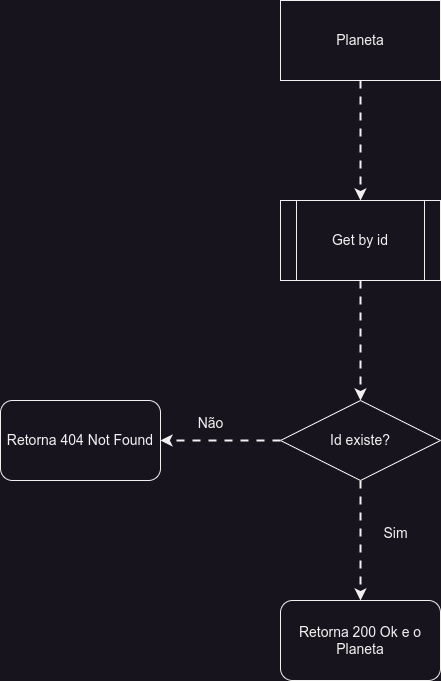

The diagram above was exported from draw.io. Its source (the exported page's mxGraphModel, read from the mxfile embedded in the PNG):
<mxGraphModel dx="1434" dy="870" grid="0" gridSize="10" guides="1" tooltips="1" connect="1" arrows="1" fold="1" page="0" pageScale="1" pageWidth="1169" pageHeight="827" math="0" shadow="0">
  <root>
    <mxCell id="0" />
    <mxCell id="1" parent="0" />
    <mxCell id="7sO7TaZ-AYqoJsV6MgC5-3" style="edgeStyle=orthogonalEdgeStyle;rounded=0;orthogonalLoop=1;jettySize=auto;html=1;entryX=0.5;entryY=0;entryDx=0;entryDy=0;flowAnimation=1;strokeWidth=2;" parent="1" source="7sO7TaZ-AYqoJsV6MgC5-1" target="7sO7TaZ-AYqoJsV6MgC5-2" edge="1">
      <mxGeometry relative="1" as="geometry" />
    </mxCell>
    <mxCell id="7sO7TaZ-AYqoJsV6MgC5-1" value="&lt;font style=&quot;font-size: 14px;&quot;&gt;Planeta&lt;/font&gt;" style="rounded=0;whiteSpace=wrap;html=1;" parent="1" vertex="1">
      <mxGeometry x="480" y="40" width="160" height="80" as="geometry" />
    </mxCell>
    <mxCell id="7sO7TaZ-AYqoJsV6MgC5-5" style="edgeStyle=orthogonalEdgeStyle;rounded=0;orthogonalLoop=1;jettySize=auto;html=1;flowAnimation=1;strokeWidth=2;" parent="1" source="7sO7TaZ-AYqoJsV6MgC5-2" target="7sO7TaZ-AYqoJsV6MgC5-4" edge="1">
      <mxGeometry relative="1" as="geometry" />
    </mxCell>
    <mxCell id="7sO7TaZ-AYqoJsV6MgC5-2" value="&lt;font style=&quot;font-size: 14px;&quot;&gt;Get by id&lt;/font&gt;" style="shape=process;whiteSpace=wrap;html=1;backgroundOutline=1;" parent="1" vertex="1">
      <mxGeometry x="480" y="240" width="160" height="80" as="geometry" />
    </mxCell>
    <mxCell id="7sO7TaZ-AYqoJsV6MgC5-7" style="edgeStyle=orthogonalEdgeStyle;rounded=0;orthogonalLoop=1;jettySize=auto;html=1;entryX=1;entryY=0.5;entryDx=0;entryDy=0;flowAnimation=1;strokeWidth=2;" parent="1" source="7sO7TaZ-AYqoJsV6MgC5-4" target="7sO7TaZ-AYqoJsV6MgC5-6" edge="1">
      <mxGeometry relative="1" as="geometry" />
    </mxCell>
    <mxCell id="7sO7TaZ-AYqoJsV6MgC5-10" style="edgeStyle=orthogonalEdgeStyle;rounded=0;orthogonalLoop=1;jettySize=auto;html=1;entryX=0.5;entryY=0;entryDx=0;entryDy=0;flowAnimation=1;strokeWidth=2;" parent="1" source="7sO7TaZ-AYqoJsV6MgC5-4" target="7sO7TaZ-AYqoJsV6MgC5-9" edge="1">
      <mxGeometry relative="1" as="geometry" />
    </mxCell>
    <mxCell id="7sO7TaZ-AYqoJsV6MgC5-4" value="&lt;font style=&quot;font-size: 14px;&quot;&gt;Id existe?&lt;/font&gt;" style="rhombus;whiteSpace=wrap;html=1;" parent="1" vertex="1">
      <mxGeometry x="480" y="440" width="160" height="80" as="geometry" />
    </mxCell>
    <mxCell id="7sO7TaZ-AYqoJsV6MgC5-6" value="&lt;font style=&quot;font-size: 14px;&quot;&gt;Retorna 404 Not Found&lt;/font&gt;" style="rounded=1;whiteSpace=wrap;html=1;" parent="1" vertex="1">
      <mxGeometry x="200" y="440" width="160" height="80" as="geometry" />
    </mxCell>
    <mxCell id="7sO7TaZ-AYqoJsV6MgC5-8" value="&lt;font style=&quot;font-size: 14px;&quot;&gt;Não&lt;/font&gt;" style="text;html=1;align=center;verticalAlign=middle;resizable=0;points=[];autosize=1;strokeColor=none;fillColor=none;" parent="1" vertex="1">
      <mxGeometry x="385" y="448" width="50" height="30" as="geometry" />
    </mxCell>
    <mxCell id="7sO7TaZ-AYqoJsV6MgC5-9" value="&lt;font style=&quot;font-size: 14px;&quot;&gt;Retorna 200 Ok e o Planeta&lt;/font&gt;" style="rounded=1;whiteSpace=wrap;html=1;" parent="1" vertex="1">
      <mxGeometry x="480" y="640" width="160" height="80" as="geometry" />
    </mxCell>
    <mxCell id="7sO7TaZ-AYqoJsV6MgC5-11" value="&lt;font style=&quot;font-size: 14px;&quot;&gt;Sim&lt;/font&gt;" style="text;html=1;align=center;verticalAlign=middle;resizable=0;points=[];autosize=1;strokeColor=none;fillColor=none;" parent="1" vertex="1">
      <mxGeometry x="570" y="558" width="50" height="30" as="geometry" />
    </mxCell>
  </root>
</mxGraphModel>